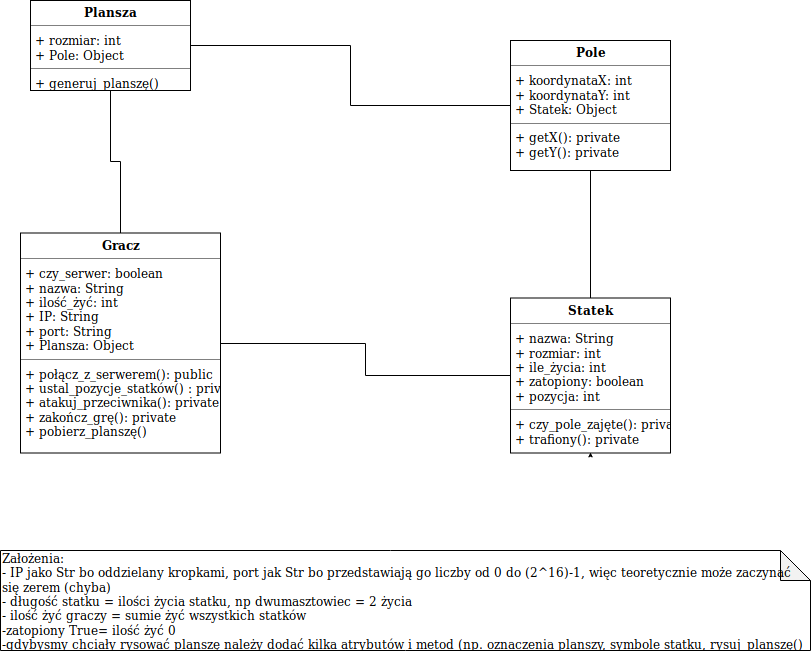

The diagram above was exported from draw.io. Its source (the exported page's mxGraphModel, read from the mxfile embedded in the PNG):
<mxGraphModel dx="1567" dy="743" grid="1" gridSize="10" guides="1" tooltips="1" connect="1" arrows="1" fold="1" page="1" pageScale="1" pageWidth="850" pageHeight="1100" math="0" shadow="0">
  <root>
    <mxCell id="0" />
    <mxCell id="1" parent="0" />
    <mxCell id="77u1k0pqIl6Vu2GnltqQ-3" style="edgeStyle=orthogonalEdgeStyle;rounded=0;orthogonalLoop=1;jettySize=auto;html=1;exitX=0.5;exitY=0;exitDx=0;exitDy=0;entryX=0.5;entryY=1;entryDx=0;entryDy=0;endArrow=none;endFill=0;" parent="1" source="2-skzKZFO66KrWfZbSJO-10" target="2-skzKZFO66KrWfZbSJO-23" edge="1">
      <mxGeometry relative="1" as="geometry" />
    </mxCell>
    <mxCell id="2-skzKZFO66KrWfZbSJO-10" value="&lt;p style=&quot;margin: 0px ; margin-top: 4px ; text-align: center&quot;&gt;&lt;b&gt;Statek&lt;/b&gt;&lt;/p&gt;&lt;hr size=&quot;1&quot;&gt;&lt;p style=&quot;margin: 0px ; margin-left: 4px&quot;&gt;+ nazwa: String&lt;/p&gt;&lt;p style=&quot;margin: 0px ; margin-left: 4px&quot;&gt;+ rozmiar: int&lt;/p&gt;&lt;p style=&quot;margin: 0px ; margin-left: 4px&quot;&gt;+ ile_życia: int&lt;/p&gt;&lt;p style=&quot;margin: 0px ; margin-left: 4px&quot;&gt;+ zatopiony: boolean&lt;/p&gt;&lt;p style=&quot;margin: 0px ; margin-left: 4px&quot;&gt;+ pozycja: int&lt;/p&gt;&lt;hr size=&quot;1&quot;&gt;&lt;p style=&quot;margin: 0px ; margin-left: 4px&quot;&gt;+ czy_pole_zajęte(): private&lt;/p&gt;&lt;p style=&quot;margin: 0px ; margin-left: 4px&quot;&gt;+ trafiony(): private&lt;/p&gt;&lt;p style=&quot;margin: 0px ; margin-left: 4px&quot;&gt;&lt;br&gt;&lt;/p&gt;" style="verticalAlign=top;align=left;overflow=fill;fontSize=12;fontFamily=Helvetica;html=1;" parent="1" vertex="1">
      <mxGeometry x="530" y="307.5" width="160" height="155" as="geometry" />
    </mxCell>
    <mxCell id="2-skzKZFO66KrWfZbSJO-33" style="edgeStyle=orthogonalEdgeStyle;rounded=0;orthogonalLoop=1;jettySize=auto;html=1;exitX=1;exitY=0.5;exitDx=0;exitDy=0;endArrow=none;endFill=0;entryX=0;entryY=0.5;entryDx=0;entryDy=0;" parent="1" source="2-skzKZFO66KrWfZbSJO-11" target="2-skzKZFO66KrWfZbSJO-23" edge="1">
      <mxGeometry relative="1" as="geometry">
        <mxPoint x="350" y="160" as="targetPoint" />
      </mxGeometry>
    </mxCell>
    <mxCell id="2-skzKZFO66KrWfZbSJO-11" value="&lt;p style=&quot;margin: 0px ; margin-top: 4px ; text-align: center&quot;&gt;&lt;b&gt;Plansza&lt;/b&gt;&lt;/p&gt;&lt;hr size=&quot;1&quot;&gt;&lt;p style=&quot;margin: 0px ; margin-left: 4px&quot;&gt;+ rozmiar: int&lt;/p&gt;&lt;p style=&quot;margin: 0px ; margin-left: 4px&quot;&gt;+ Pole: Object&lt;/p&gt;&lt;hr size=&quot;1&quot;&gt;&lt;p style=&quot;margin: 0px ; margin-left: 4px&quot;&gt;+ generuj_planszę()&lt;/p&gt;" style="verticalAlign=top;align=left;overflow=fill;fontSize=12;fontFamily=Helvetica;html=1;" parent="1" vertex="1">
      <mxGeometry x="50" y="10" width="160" height="90" as="geometry" />
    </mxCell>
    <mxCell id="2-skzKZFO66KrWfZbSJO-13" style="edgeStyle=orthogonalEdgeStyle;rounded=0;orthogonalLoop=1;jettySize=auto;html=1;exitX=0.5;exitY=1;exitDx=0;exitDy=0;" parent="1" source="2-skzKZFO66KrWfZbSJO-10" target="2-skzKZFO66KrWfZbSJO-10" edge="1">
      <mxGeometry relative="1" as="geometry" />
    </mxCell>
    <mxCell id="2-skzKZFO66KrWfZbSJO-14" value="&lt;div style=&quot;text-align: left&quot;&gt;&lt;span&gt;Założenia:&lt;/span&gt;&lt;/div&gt;&lt;div style=&quot;text-align: left&quot;&gt;&lt;span&gt;- IP jako Str bo oddzielany kropkami, port jak Str bo przedstawiają go liczby od 0 do (2^16)-1, więc teoretycznie może zaczynać się zerem (chyba)&lt;/span&gt;&lt;/div&gt;&lt;div style=&quot;text-align: left&quot;&gt;&lt;span&gt;- długość statku = ilości życia statku, np dwumasztowiec = 2 życia&lt;/span&gt;&lt;/div&gt;&lt;div style=&quot;text-align: left&quot;&gt;&lt;span&gt;- ilość żyć graczy = sumie żyć wszystkich statków&lt;/span&gt;&lt;/div&gt;&lt;div style=&quot;text-align: left&quot;&gt;&lt;span&gt;-zatopiony True= ilość żyć 0&lt;/span&gt;&lt;/div&gt;&lt;div style=&quot;text-align: left&quot;&gt;&lt;span&gt;-gdybysmy chciały rysować planszę należy dodać kilka atrybutów i metod (np. oznaczenia planszy, symbole statku, rysuj_planszę()&lt;/span&gt;&lt;/div&gt;" style="shape=note;whiteSpace=wrap;html=1;backgroundOutline=1;darkOpacity=0.05;" parent="1" vertex="1">
      <mxGeometry x="20" y="560" width="810" height="100" as="geometry" />
    </mxCell>
    <mxCell id="77u1k0pqIl6Vu2GnltqQ-4" style="edgeStyle=orthogonalEdgeStyle;rounded=0;orthogonalLoop=1;jettySize=auto;html=1;exitX=0.5;exitY=0;exitDx=0;exitDy=0;endArrow=none;endFill=0;" parent="1" source="2-skzKZFO66KrWfZbSJO-15" target="2-skzKZFO66KrWfZbSJO-11" edge="1">
      <mxGeometry relative="1" as="geometry" />
    </mxCell>
    <mxCell id="77u1k0pqIl6Vu2GnltqQ-5" style="edgeStyle=orthogonalEdgeStyle;rounded=0;orthogonalLoop=1;jettySize=auto;html=1;exitX=1;exitY=0.5;exitDx=0;exitDy=0;entryX=0;entryY=0.5;entryDx=0;entryDy=0;endArrow=none;endFill=0;" parent="1" source="2-skzKZFO66KrWfZbSJO-15" target="2-skzKZFO66KrWfZbSJO-10" edge="1">
      <mxGeometry relative="1" as="geometry" />
    </mxCell>
    <mxCell id="2-skzKZFO66KrWfZbSJO-15" value="&lt;p style=&quot;margin: 0px ; margin-top: 4px ; text-align: center&quot;&gt;&lt;b&gt;Gracz&lt;/b&gt;&lt;/p&gt;&lt;hr size=&quot;1&quot;&gt;&lt;p style=&quot;margin: 0px ; margin-left: 4px&quot;&gt;+ czy_serwer: boolean&lt;/p&gt;&lt;p style=&quot;margin: 0px ; margin-left: 4px&quot;&gt;&lt;span&gt;+ nazwa: String&lt;/span&gt;&lt;/p&gt;&lt;p style=&quot;margin: 0px ; margin-left: 4px&quot;&gt;+ ilość_żyć: int&lt;/p&gt;&lt;p style=&quot;margin: 0px ; margin-left: 4px&quot;&gt;+ IP: String&lt;/p&gt;&lt;p style=&quot;margin: 0px ; margin-left: 4px&quot;&gt;+ port: String&lt;/p&gt;&lt;p style=&quot;margin: 0px ; margin-left: 4px&quot;&gt;+ Plansza: Object&lt;/p&gt;&lt;hr size=&quot;1&quot;&gt;&lt;p style=&quot;margin: 0px ; margin-left: 4px&quot;&gt;+ połącz_z_serwerem(): public&lt;/p&gt;&lt;p style=&quot;margin: 0px ; margin-left: 4px&quot;&gt;+ ustal_pozycje_statków() : private&lt;/p&gt;&lt;p style=&quot;margin: 0px ; margin-left: 4px&quot;&gt;+ atakuj_przeciwnika(): private&lt;/p&gt;&lt;p style=&quot;margin: 0px ; margin-left: 4px&quot;&gt;+ zakończ_grę(): private&lt;/p&gt;&lt;p style=&quot;margin: 0px ; margin-left: 4px&quot;&gt;+ pobierz_planszę()&lt;/p&gt;" style="verticalAlign=top;align=left;overflow=fill;fontSize=12;fontFamily=Helvetica;html=1;" parent="1" vertex="1">
      <mxGeometry x="40" y="242.5" width="200" height="220" as="geometry" />
    </mxCell>
    <mxCell id="2-skzKZFO66KrWfZbSJO-23" value="&lt;p style=&quot;margin: 0px ; margin-top: 4px ; text-align: center&quot;&gt;&lt;b&gt;Pole&lt;/b&gt;&lt;/p&gt;&lt;hr size=&quot;1&quot;&gt;&lt;p style=&quot;margin: 0px ; margin-left: 4px&quot;&gt;+ koordynataX: int&lt;/p&gt;&lt;p style=&quot;margin: 0px ; margin-left: 4px&quot;&gt;+ koordynataY: int&lt;/p&gt;&lt;p style=&quot;margin: 0px ; margin-left: 4px&quot;&gt;+ Statek: Object&lt;/p&gt;&lt;hr size=&quot;1&quot;&gt;&lt;p style=&quot;margin: 0px ; margin-left: 4px&quot;&gt;+ getX(): private&lt;/p&gt;&lt;p style=&quot;margin: 0px ; margin-left: 4px&quot;&gt;+ getY(): private&lt;/p&gt;" style="verticalAlign=top;align=left;overflow=fill;fontSize=12;fontFamily=Helvetica;html=1;" parent="1" vertex="1">
      <mxGeometry x="530" y="50" width="160" height="130" as="geometry" />
    </mxCell>
  </root>
</mxGraphModel>